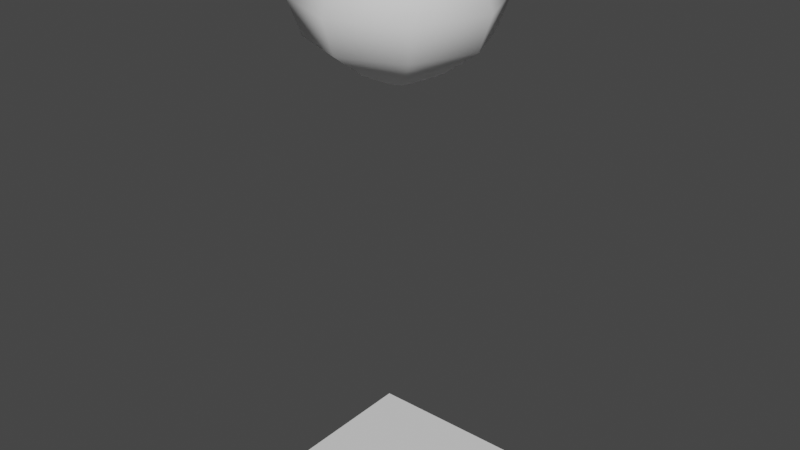 # Source: PvpBuilding.blend  (saved by Blender 3.4.6; exported with 4.5.12 LTS)
import bpy
from mathutils import Matrix  # noqa: F401  (used for matrix-valued properties, if any)

bpy.ops.wm.read_factory_settings(use_empty=True)
scene = bpy.context.scene
scene.name = 'Scene'

# ---- collections
col_collection = bpy.data.collections.new('Collection'); scene.collection.children.link(col_collection)

# ---- node groups
ng_auto_smooth = bpy.data.node_groups.new('Auto Smooth', 'GeometryNodeTree')
_s = ng_auto_smooth.interface.new_socket(name='Geometry', in_out='OUTPUT', socket_type='NodeSocketGeometry')
_s = ng_auto_smooth.interface.new_socket(name='Geometry', in_out='INPUT', socket_type='NodeSocketGeometry')
_s = ng_auto_smooth.interface.new_socket(name='Angle', in_out='INPUT', socket_type='NodeSocketFloat')
_s.subtype = 'ANGLE'
_s.min_value = 0.0
_s.max_value = 3.142
ng_auto_smooth.is_modifier = True
_N = ng_auto_smooth.nodes; _L = ng_auto_smooth.links
n0 = _N.new('NodeGroupOutput'); n0.name = 'Group Output'; n0.location = (480, -100)
n1 = _N.new('NodeGroupInput'); n1.name = 'Group Input'; n1.location = (-420, -300)
n2 = _N.new('NodeGroupInput'); n2.name = 'Group Input.001'; n2.location = (-60, -100)
n3 = _N.new('GeometryNodeSetShadeSmooth'); n3.name = 'Set Shade Smooth'; n3.location = (120, -100)
n3.domain = 'EDGE'
n4 = _N.new('GeometryNodeSetShadeSmooth'); n4.name = 'Set Shade Smooth.001'; n4.location = (300, -100)
n5 = _N.new('GeometryNodeInputMeshEdgeAngle'); n5.name = 'Edge Angle'; n5.location = (-420, -220)
n6 = _N.new('GeometryNodeInputEdgeSmooth'); n6.name = 'Is Edge Smooth'; n6.location = (-60, -160)
n7 = _N.new('GeometryNodeInputShadeSmooth'); n7.name = 'Is Face Smooth'; n7.location = (-240, -340)
n8 = _N.new('FunctionNodeBooleanMath'); n8.name = 'Boolean Math'; n8.location = (-60, -220)
n9 = _N.new('FunctionNodeCompare'); n9.name = 'Compare'; n9.location = (-240, -180)
n9.operation = 'LESS_EQUAL'
_L.new(n5.outputs[0], n9.inputs[0])
_L.new(n4.outputs[0], n0.inputs[0])
_L.new(n1.outputs[1], n9.inputs[1])
_L.new(n9.outputs[0], n8.inputs[0])
_L.new(n7.outputs[0], n8.inputs[1])
_L.new(n2.outputs[0], n3.inputs[0])
_L.new(n6.outputs[0], n3.inputs[1])
_L.new(n3.outputs[0], n4.inputs[0])
_L.new(n8.outputs[0], n3.inputs[2])
n0.is_active_output = True

# ---- world
world_world = bpy.data.worlds.new('World'); scene.world = world_world
world_world.use_nodes = True; world_world.node_tree.nodes.clear()
_N = world_world.node_tree.nodes; _L = world_world.node_tree.links
n0 = _N.new('ShaderNodeOutputWorld'); n0.name = 'World Output'; n0.location = (300, 300)
n1 = _N.new('ShaderNodeBackground'); n1.name = 'Background'; n1.location = (10, 300)
n1.inputs[0].default_value = (0.05088, 0.05088, 0.05088, 1.0)
_L.new(n1.outputs[0], n0.inputs[0])
n0.is_active_output = True
world_world.color = (0.05088, 0.05088, 0.05088)
world_world.use_sun_shadow = False
world_world.sun_shadow_jitter_overblur = 0.0

# ---- meshes
me_plane = bpy.data.meshes.new('Plane')
me_plane.from_pydata([(-0.5, 0.0, 0.0), (0.5, 0.0, 0.0), (-0.5, 1.0, 0.0), (0.5, 1.0, 0.0)], [], [(0, 1, 3, 2)])
_uv = me_plane.uv_layers.new(name='UVMap')
_uv.uv.foreach_set('vector', [0.0, 0.0, 1.0, 0.0, 1.0, 1.0, 0.0, 1.0])
me_plane.update()
me_pvpbuilding = bpy.data.meshes.new('PvpBuilding')
me_pvpbuilding.from_pydata([(-0.1768, 0.3232, 2.326), (-0.3062, 0.1938, 2.459), (-0.3536, 0.1464, 2.639), (-0.3062, 0.1938, 2.82), (-0.1768, 0.3232, 2.952), (1.043e-07, 0.25, 2.326), (1.192e-07, 0.06699, 2.459), (8.941e-08, 0.0, 2.639), (1.192e-07, 0.06699, 2.82), (1.043e-07, 0.25, 2.952), (0.1768, 0.3232, 2.326), (0.3062, 0.1938, 2.459), (0.3536, 0.1464, 2.639), (0.3062, 0.1938, 2.82), (0.1768, 0.3232, 2.952), (0.25, 0.5, 2.326), (0.433, 0.5, 2.459), (0.5, 0.5, 2.639), (0.433, 0.5, 2.82), (0.25, 0.5, 2.952), (8.777e-08, 0.5, 2.339), (0.1768, 0.6768, 2.326), (0.3062, 0.8062, 2.459), (0.3536, 0.8536, 2.639), (0.3062, 0.8062, 2.82), (0.1768, 0.6768, 2.952), (8.777e-08, 0.5, 3.0), (7.451e-08, 0.75, 2.326), (5.96e-08, 0.933, 2.459), (5.96e-08, 1.0, 2.639), (5.96e-08, 0.933, 2.82), (8.941e-08, 0.75, 2.952), (-0.1768, 0.6768, 2.326), (-0.3062, 0.8062, 2.459), (-0.3536, 0.8536, 2.639), (-0.3062, 0.8062, 2.82), (-0.1768, 0.6768, 2.952), (-0.25, 0.5, 2.326), (-0.433, 0.5, 2.459), (-0.5, 0.5, 2.639), (-0.433, 0.5, 2.82), (-0.25, 0.5, 2.952), (0.05303, 0.553, 2.242), (0.075, 0.5, 2.242), (0.05303, 0.447, 2.242), (8.941e-08, 0.425, 2.242), (-0.05303, 0.447, 2.242), (-0.075, 0.5, 2.242), (-0.05303, 0.553, 2.242), (8.196e-08, 0.575, 2.242)], [], [(39, 38, 1, 2), (0, 46, 45, 5), (26, 41, 4), (40, 39, 2, 3), (38, 37, 0, 1), (41, 40, 3, 4), (26, 4, 9), (3, 2, 7, 8), (1, 0, 5, 6), (4, 3, 8, 9), (2, 1, 6, 7), (5, 45, 44, 10), (26, 9, 14), (8, 7, 12, 13), (6, 5, 10, 11), (9, 8, 13, 14), (7, 6, 11, 12), (10, 44, 43, 15), (13, 12, 17, 18), (11, 10, 15, 16), (14, 13, 18, 19), (12, 11, 16, 17), (26, 14, 19), (16, 15, 21, 22), (19, 18, 24, 25), (17, 16, 22, 23), (32, 48, 47, 37), (26, 19, 25), (18, 17, 23, 24), (25, 24, 30, 31), (23, 22, 28, 29), (27, 49, 48, 32), (26, 25, 31), (24, 23, 29, 30), (22, 21, 27, 28), (31, 30, 35, 36), (29, 28, 33, 34), (15, 43, 42, 21), (26, 31, 36), (30, 29, 34, 35), (28, 27, 32, 33), (36, 35, 40, 41), (34, 33, 38, 39), (37, 47, 46, 0), (26, 36, 41), (35, 34, 39, 40), (33, 32, 37, 38), (47, 48, 20), (21, 42, 49, 27), (45, 46, 20), (43, 44, 20), (49, 42, 20), (48, 49, 20), (46, 47, 20), (44, 45, 20), (42, 43, 20)])
me_pvpbuilding.polygons.foreach_set('use_smooth', [True] * 56)
_uv = me_pvpbuilding.uv_layers.new(name='UVMap')
_uv.uv.foreach_set('vector', [0.4211, 0.7422, 0.2934, 0.7419, 0.2929, 0.6206, 0.4198, 0.621, 0.1442, 0.5953, 0.01779, 0.571, 0.01768, 0.55, 0.1438, 0.5254, 0.8586, 0.6812, 0.6957, 0.7164, 0.6952, 0.6466, 0.5475, 0.7423, 0.4211, 0.7422, 0.4198, 0.621, 0.5466, 0.6214, 0.2934, 0.7419, 0.1446, 0.7164, 0.1442, 0.6465, 0.2929, 0.6206, 0.6957, 0.7164, 0.5475, 0.7423, 0.5466, 0.6214, 0.6952, 0.6466, 0.858, 0.5604, 0.6949, 0.5956, 0.6945, 0.5257, 0.5466, 0.6214, 0.4198, 0.621, 0.4191, 0.5, 0.5459, 0.5004, 0.2929, 0.6206, 0.1442, 0.5953, 0.1438, 0.5254, 0.2922, 0.4996, 0.6949, 0.5956, 0.5466, 0.6214, 0.5459, 0.5004, 0.6945, 0.5257, 0.4198, 0.621, 0.2929, 0.6206, 0.2922, 0.4996, 0.4191, 0.5, 0.1436, 0.4743, 0.01724, 0.45, 0.01712, 0.429, 0.1432, 0.4044, 0.8575, 0.4394, 0.6943, 0.4746, 0.694, 0.4047, 0.5459, 0.5004, 0.4191, 0.5, 0.4183, 0.379, 0.5453, 0.3794, 0.2922, 0.4996, 0.1436, 0.4743, 0.1432, 0.4044, 0.2916, 0.3786, 0.6943, 0.4746, 0.5459, 0.5004, 0.5453, 0.3794, 0.694, 0.4047, 0.4191, 0.5, 0.2922, 0.4996, 0.2916, 0.3786, 0.4183, 0.379, 0.143, 0.3534, 0.01666, 0.3292, 0.0165, 0.3083, 0.1424, 0.2836, 0.5453, 0.3794, 0.4183, 0.379, 0.417, 0.2578, 0.5447, 0.2581, 0.2916, 0.3786, 0.143, 0.3534, 0.1424, 0.2836, 0.2906, 0.2577, 0.6939, 0.3535, 0.5453, 0.3794, 0.5447, 0.2581, 0.6936, 0.2836, 0.4183, 0.379, 0.2916, 0.3786, 0.2906, 0.2577, 0.417, 0.2578, 0.8574, 0.3183, 0.6939, 0.3535, 0.6936, 0.2836, 0.2906, 0.2577, 0.1422, 0.2331, 0.1408, 0.1635, 0.2882, 0.1372, 0.6946, 0.2323, 0.5447, 0.2581, 0.5445, 0.136, 0.6945, 0.1617, 0.417, 0.2578, 0.2906, 0.2577, 0.2882, 0.1372, 0.413, 0.1356, 0.1437, 0.8383, 0.0162, 0.8136, 0.01618, 0.7925, 0.1436, 0.7677, 0.8594, 0.197, 0.6946, 0.2323, 0.6945, 0.1617, 0.5447, 0.2581, 0.417, 0.2578, 0.413, 0.1356, 0.5445, 0.136, 0.7014, 0.1107, 0.5445, 0.136, 0.5578, 0.0, 0.704, 0.03735, 0.413, 0.1356, 0.2882, 0.1372, 0.2803, 0.0, 0.4041, 0.0, 0.1341, 0.9627, 0.002543, 0.9357, 0.003327, 0.9137, 0.1367, 0.8893, 0.8741, 0.07572, 0.7014, 0.1107, 0.704, 0.03735, 0.5445, 0.136, 0.413, 0.1356, 0.4041, 0.0, 0.5578, 0.0, 0.2882, 0.1372, 0.1342, 0.1169, 0.1247, 0.04613, 0.2803, 0.0, 0.7135, 0.9539, 0.5578, 1.0, 0.55, 0.8628, 0.7039, 0.8831, 0.434, 1.0, 0.2803, 1.0, 0.2936, 0.864, 0.4252, 0.8644, 0.1422, 0.2331, 0.01596, 0.2094, 0.01553, 0.1886, 0.1408, 0.1635, 0.8741, 0.9123, 0.7135, 0.9539, 0.7039, 0.8831, 0.5578, 1.0, 0.434, 1.0, 0.4252, 0.8644, 0.55, 0.8628, 0.2803, 1.0, 0.1341, 0.9627, 0.1367, 0.8893, 0.2936, 0.864, 0.6974, 0.8365, 0.55, 0.8628, 0.5475, 0.7423, 0.696, 0.7669, 0.4252, 0.8644, 0.2936, 0.864, 0.2934, 0.7419, 0.4211, 0.7422, 0.1446, 0.7164, 0.01798, 0.6921, 0.01788, 0.6711, 0.1442, 0.6465, 0.8593, 0.8008, 0.6974, 0.8365, 0.696, 0.7669, 0.55, 0.8628, 0.4252, 0.8644, 0.4211, 0.7422, 0.5475, 0.7423, 0.2936, 0.864, 0.1437, 0.8383, 0.1436, 0.7677, 0.2934, 0.7419, 0.8737, 0.5866, 0.9083, 0.552, 0.9328, 0.611, 0.1342, 0.1169, 0.003005, 0.09693, 0.0001411, 0.0757, 0.1247, 0.04613, 0.9083, 0.6701, 0.8737, 0.6355, 0.9328, 0.611, 0.9918, 0.6355, 0.9572, 0.6701, 0.9328, 0.611, 0.9572, 0.552, 0.9918, 0.5866, 0.9328, 0.611, 0.9083, 0.552, 0.9572, 0.552, 0.9328, 0.611, 0.8737, 0.6355, 0.8737, 0.5866, 0.9328, 0.611, 0.9572, 0.6701, 0.9083, 0.6701, 0.9328, 0.611, 0.9918, 0.5866, 0.9918, 0.6355, 0.9328, 0.611])
me_pvpbuilding.update()

# ---- objects
ob_plane = bpy.data.objects.new('Plane', me_plane)
ob_pvpbuilding = bpy.data.objects.new('PvpBuilding', me_pvpbuilding)

# ---- transforms, parenting, visibility, modifiers, constraints
ob_plane.location = (0.0, 0.0, 0.0)
ob_pvpbuilding.location = (0.0, 0.0, 0.0)
_m = ob_pvpbuilding.modifiers.new('Auto Smooth', 'NODES')
_m.node_group = ng_auto_smooth
_gi = [s.identifier for s in ng_auto_smooth.interface.items_tree if s.item_type == 'SOCKET' and s.in_out == 'INPUT']
_m[_gi[1]] = 1.309  # Angle

# ---- collection membership
col_collection.objects.link(ob_plane)
col_collection.objects.link(ob_pvpbuilding)

# ---- scene / render settings (as saved in the file)
scene.frame_start = 1; scene.frame_end = 250; scene.frame_set(1)
scene.render.engine = 'BLENDER_EEVEE_NEXT'
scene.cycles.sampling_pattern = 'TABULATED_SOBOL'
scene.cycles.use_light_tree = False
scene.view_settings.view_transform = 'Filmic'
bpy.context.view_layer.update()

# ---- added for rendering (the .blend has no active camera and no usable light): camera, sun
cam_auto = bpy.data.cameras.new('AutoCamera')
cam_auto.lens = 50.0
cam_auto.sensor_width = 36.0
cam_auto.clip_end = 1000.0
ob_auto_camera = bpy.data.objects.new('AutoCamera', cam_auto)
scene.collection.objects.link(ob_auto_camera)
ob_auto_camera.location = (3.06862, -3.18235, 3.9549)
ob_auto_camera.rotation_euler = (1.09748, -7.21219e-08, 0.694738)
scene.camera = ob_auto_camera
light_auto_sun = bpy.data.lights.new('AutoSun', 'SUN')
light_auto_sun.energy = 3.0
light_auto_sun.angle = 0.0523599
ob_auto_sun = bpy.data.objects.new('AutoSun', light_auto_sun)
scene.collection.objects.link(ob_auto_sun)
ob_auto_sun.rotation_euler = (0.872665, 0.174533, 0.523599)
bpy.context.view_layer.update()
